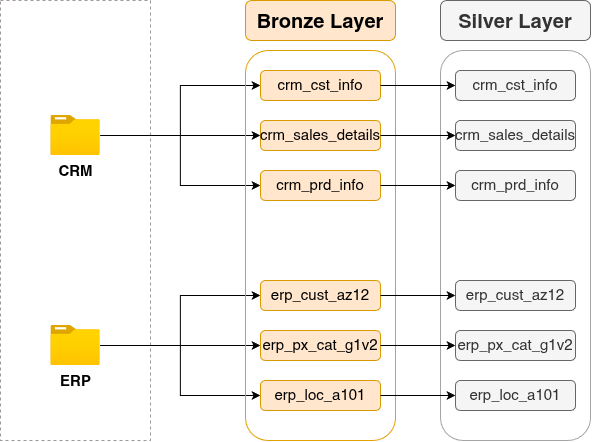

The diagram above was exported from draw.io. Its source (the exported page's mxGraphModel, read from the mxfile embedded in the PNG):
<mxGraphModel dx="1239" dy="711" grid="1" gridSize="10" guides="1" tooltips="1" connect="1" arrows="1" fold="1" page="1" pageScale="1" pageWidth="850" pageHeight="1100" math="0" shadow="0">
  <root>
    <mxCell id="0" />
    <mxCell id="1" parent="0" />
    <mxCell id="ITnGkjPbgnNd3KoiXJvT-1" parent="1" style="rounded=0;whiteSpace=wrap;html=1;dashed=1;strokeColor=light-dark(#a09898, #ededed);fillColor=none;" value="" vertex="1">
      <mxGeometry height="440" width="150" x="60" y="140" as="geometry" />
    </mxCell>
    <mxCell id="ITnGkjPbgnNd3KoiXJvT-16" edge="1" parent="1" source="ITnGkjPbgnNd3KoiXJvT-2" style="edgeStyle=orthogonalEdgeStyle;rounded=0;orthogonalLoop=1;jettySize=auto;html=1;defaultLabelBackgroundColor=page;labelPadding=0 4;" target="ITnGkjPbgnNd3KoiXJvT-9">
      <mxGeometry relative="1" as="geometry" />
    </mxCell>
    <mxCell id="ITnGkjPbgnNd3KoiXJvT-17" edge="1" parent="1" source="ITnGkjPbgnNd3KoiXJvT-2" style="edgeStyle=orthogonalEdgeStyle;rounded=0;orthogonalLoop=1;jettySize=auto;html=1;entryX=0;entryY=0.5;entryDx=0;entryDy=0;defaultLabelBackgroundColor=page;labelPadding=0 4;" target="ITnGkjPbgnNd3KoiXJvT-8">
      <mxGeometry relative="1" as="geometry" />
    </mxCell>
    <mxCell id="ITnGkjPbgnNd3KoiXJvT-18" edge="1" parent="1" source="ITnGkjPbgnNd3KoiXJvT-2" style="edgeStyle=orthogonalEdgeStyle;rounded=0;orthogonalLoop=1;jettySize=auto;html=1;entryX=0;entryY=0.5;entryDx=0;entryDy=0;defaultLabelBackgroundColor=page;labelPadding=0 4;" target="ITnGkjPbgnNd3KoiXJvT-10">
      <mxGeometry relative="1" as="geometry" />
    </mxCell>
    <mxCell id="ITnGkjPbgnNd3KoiXJvT-2" parent="1" style="image;aspect=fixed;html=1;align=center;fontSize=12;image=img/lib/azure2/general/Folder_Blank.svg;points=[[0.5,0.083,0],[0.5,1,0],[0.003,0.5,0],[0.998,0.554,0],[0.99,0.114,0],[0.987,0.996,0],[0.013,0.996,0],[0.013,0.004,0]];labelPerimeter=1;" value="&lt;b&gt;&lt;font style=&quot;font-size: 15px;&quot;&gt;CRM&lt;/font&gt;&lt;/b&gt;" vertex="1">
      <mxGeometry height="40" width="49.29" x="110.36" y="255" as="geometry" />
    </mxCell>
    <mxCell id="ITnGkjPbgnNd3KoiXJvT-19" edge="1" parent="1" source="ITnGkjPbgnNd3KoiXJvT-3" style="edgeStyle=orthogonalEdgeStyle;rounded=0;orthogonalLoop=1;jettySize=auto;html=1;entryX=0;entryY=0.5;entryDx=0;entryDy=0;defaultLabelBackgroundColor=page;labelPadding=0 4;" target="ITnGkjPbgnNd3KoiXJvT-12">
      <mxGeometry relative="1" as="geometry" />
    </mxCell>
    <mxCell id="ITnGkjPbgnNd3KoiXJvT-20" edge="1" parent="1" source="ITnGkjPbgnNd3KoiXJvT-3" style="edgeStyle=orthogonalEdgeStyle;rounded=0;orthogonalLoop=1;jettySize=auto;html=1;entryX=0;entryY=0.5;entryDx=0;entryDy=0;defaultLabelBackgroundColor=page;labelPadding=0 4;" target="ITnGkjPbgnNd3KoiXJvT-11">
      <mxGeometry relative="1" as="geometry" />
    </mxCell>
    <mxCell id="ITnGkjPbgnNd3KoiXJvT-21" edge="1" parent="1" source="ITnGkjPbgnNd3KoiXJvT-3" style="edgeStyle=orthogonalEdgeStyle;rounded=0;orthogonalLoop=1;jettySize=auto;html=1;entryX=0;entryY=0.5;entryDx=0;entryDy=0;defaultLabelBackgroundColor=page;labelPadding=0 4;" target="ITnGkjPbgnNd3KoiXJvT-13">
      <mxGeometry relative="1" as="geometry" />
    </mxCell>
    <mxCell id="ITnGkjPbgnNd3KoiXJvT-3" parent="1" style="image;aspect=fixed;html=1;align=center;fontSize=12;image=img/lib/azure2/general/Folder_Blank.svg;points=[[0.5,0.083,0],[0.5,1,0],[0.003,0.5,0],[0.998,0.554,0],[0.99,0.114,0],[0.987,0.996,0],[0.013,0.996,0],[0.013,0.004,0]];labelPerimeter=1;" value="&lt;span style=&quot;font-size: 15px;&quot;&gt;&lt;b&gt;ERP&lt;/b&gt;&lt;/span&gt;" vertex="1">
      <mxGeometry height="40" width="49.29" x="110.36" y="465" as="geometry" />
    </mxCell>
    <mxCell id="ITnGkjPbgnNd3KoiXJvT-6" parent="1" style="rounded=1;whiteSpace=wrap;html=1;roundedPerimeter=1;fillColor=none;strokeColor=#E1A200;" value="" vertex="1">
      <mxGeometry height="390" width="150" x="305" y="190" as="geometry" />
    </mxCell>
    <mxCell id="ITnGkjPbgnNd3KoiXJvT-7" parent="1" style="rounded=1;whiteSpace=wrap;html=1;roundedPerimeter=1;fillColor=#ffe6cc;strokeColor=#d79b00;" value="&lt;b&gt;&lt;font style=&quot;font-size: 20px;&quot;&gt;Bronze Layer&lt;/font&gt;&lt;/b&gt;" vertex="1">
      <mxGeometry height="40" width="150" x="305" y="140" as="geometry" />
    </mxCell>
    <mxCell id="ITnGkjPbgnNd3KoiXJvT-8" parent="1" style="rounded=1;whiteSpace=wrap;html=1;roundedPerimeter=1;fillColor=#ffe6cc;strokeColor=#d79b00;" value="&lt;font style=&quot;font-size: 15px;&quot;&gt;crm_cst_info&lt;/font&gt;" vertex="1">
      <mxGeometry height="30" width="120" x="320" y="210" as="geometry" />
    </mxCell>
    <mxCell id="ITnGkjPbgnNd3KoiXJvT-9" parent="1" style="rounded=1;whiteSpace=wrap;html=1;roundedPerimeter=1;fillColor=#ffe6cc;strokeColor=#d79b00;" value="&lt;span style=&quot;font-size: 15px;&quot;&gt;crm_sales_details&lt;/span&gt;" vertex="1">
      <mxGeometry height="30" width="120" x="320" y="260" as="geometry" />
    </mxCell>
    <mxCell id="ITnGkjPbgnNd3KoiXJvT-10" parent="1" style="rounded=1;whiteSpace=wrap;html=1;roundedPerimeter=1;fillColor=#ffe6cc;strokeColor=#d79b00;" value="&lt;span style=&quot;font-size: 15px;&quot;&gt;crm_prd_info&lt;/span&gt;" vertex="1">
      <mxGeometry height="30" width="120" x="320" y="310" as="geometry" />
    </mxCell>
    <mxCell id="ITnGkjPbgnNd3KoiXJvT-11" parent="1" style="rounded=1;whiteSpace=wrap;html=1;roundedPerimeter=1;fillColor=#ffe6cc;strokeColor=#d79b00;" value="&lt;font style=&quot;font-size: 15px;&quot;&gt;erp_cust_az12&lt;/font&gt;" vertex="1">
      <mxGeometry height="30" width="120" x="320" y="420" as="geometry" />
    </mxCell>
    <mxCell id="ITnGkjPbgnNd3KoiXJvT-12" parent="1" style="rounded=1;whiteSpace=wrap;html=1;roundedPerimeter=1;fillColor=#ffe6cc;strokeColor=#d79b00;" value="&lt;span style=&quot;font-size: 15px;&quot;&gt;erp_px_cat_g1v2&lt;/span&gt;" vertex="1">
      <mxGeometry height="30" width="120" x="320" y="470" as="geometry" />
    </mxCell>
    <mxCell id="ITnGkjPbgnNd3KoiXJvT-13" parent="1" style="rounded=1;whiteSpace=wrap;html=1;roundedPerimeter=1;fillColor=#ffe6cc;strokeColor=#d79b00;" value="&lt;span style=&quot;font-size: 15px;&quot;&gt;erp_loc_a101&lt;/span&gt;" vertex="1">
      <mxGeometry height="30" width="120" x="320" y="520" as="geometry" />
    </mxCell>
    <mxCell id="P1PTryZfX51EghedLfBi-1" parent="1" style="rounded=1;whiteSpace=wrap;html=1;roundedPerimeter=1;fillColor=none;strokeColor=light-dark(#a8a3a3, #7b7b7b);fontColor=#333333;" value="" vertex="1">
      <mxGeometry height="390" width="150" x="500" y="190" as="geometry" />
    </mxCell>
    <mxCell id="P1PTryZfX51EghedLfBi-2" parent="1" style="rounded=1;whiteSpace=wrap;html=1;roundedPerimeter=1;fillColor=#f5f5f5;strokeColor=#666666;fontColor=#333333;" value="&lt;b&gt;&lt;font style=&quot;font-size: 20px;&quot;&gt;Silver Layer&lt;/font&gt;&lt;/b&gt;" vertex="1">
      <mxGeometry height="40" width="150" x="500" y="140" as="geometry" />
    </mxCell>
    <mxCell id="P1PTryZfX51EghedLfBi-3" parent="1" style="rounded=1;whiteSpace=wrap;html=1;roundedPerimeter=1;fillColor=#f5f5f5;strokeColor=#666666;fontColor=#333333;" value="&lt;font style=&quot;font-size: 15px;&quot;&gt;crm_cst_info&lt;/font&gt;" vertex="1">
      <mxGeometry height="30" width="120" x="515" y="210" as="geometry" />
    </mxCell>
    <mxCell id="P1PTryZfX51EghedLfBi-4" parent="1" style="rounded=1;whiteSpace=wrap;html=1;roundedPerimeter=1;fillColor=#f5f5f5;strokeColor=#666666;fontColor=#333333;" value="&lt;span style=&quot;font-size: 15px;&quot;&gt;crm_sales_details&lt;/span&gt;" vertex="1">
      <mxGeometry height="30" width="120" x="515" y="260" as="geometry" />
    </mxCell>
    <mxCell id="P1PTryZfX51EghedLfBi-5" parent="1" style="rounded=1;whiteSpace=wrap;html=1;roundedPerimeter=1;fillColor=#f5f5f5;strokeColor=#666666;fontColor=#333333;" value="&lt;span style=&quot;font-size: 15px;&quot;&gt;crm_prd_info&lt;/span&gt;" vertex="1">
      <mxGeometry height="30" width="120" x="515" y="310" as="geometry" />
    </mxCell>
    <mxCell id="P1PTryZfX51EghedLfBi-6" parent="1" style="rounded=1;whiteSpace=wrap;html=1;roundedPerimeter=1;fillColor=#f5f5f5;strokeColor=#666666;fontColor=#333333;" value="&lt;font style=&quot;font-size: 15px;&quot;&gt;erp_cust_az12&lt;/font&gt;" vertex="1">
      <mxGeometry height="30" width="120" x="515" y="420" as="geometry" />
    </mxCell>
    <mxCell id="P1PTryZfX51EghedLfBi-7" parent="1" style="rounded=1;whiteSpace=wrap;html=1;roundedPerimeter=1;fillColor=#f5f5f5;strokeColor=#666666;fontColor=#333333;" value="&lt;span style=&quot;font-size: 15px;&quot;&gt;erp_px_cat_g1v2&lt;/span&gt;" vertex="1">
      <mxGeometry height="30" width="120" x="515" y="470" as="geometry" />
    </mxCell>
    <mxCell id="P1PTryZfX51EghedLfBi-8" parent="1" style="rounded=1;whiteSpace=wrap;html=1;roundedPerimeter=1;fillColor=#f5f5f5;strokeColor=#666666;fontColor=#333333;" value="&lt;span style=&quot;font-size: 15px;&quot;&gt;erp_loc_a101&lt;/span&gt;" vertex="1">
      <mxGeometry height="30" width="120" x="515" y="520" as="geometry" />
    </mxCell>
    <mxCell id="P1PTryZfX51EghedLfBi-17" edge="1" parent="1" source="ITnGkjPbgnNd3KoiXJvT-8" style="endArrow=classic;html=1;rounded=0;defaultLabelBackgroundColor=page;labelPadding=0 4;exitX=1;exitY=0.5;exitDx=0;exitDy=0;entryX=0;entryY=0.5;entryDx=0;entryDy=0;" target="P1PTryZfX51EghedLfBi-3" value="">
      <mxGeometry height="50" relative="1" width="50" as="geometry">
        <mxPoint x="480" y="130" as="sourcePoint" />
        <mxPoint x="530" y="80" as="targetPoint" />
      </mxGeometry>
    </mxCell>
    <mxCell id="P1PTryZfX51EghedLfBi-19" edge="1" parent="1" source="ITnGkjPbgnNd3KoiXJvT-9" style="endArrow=classic;html=1;rounded=0;defaultLabelBackgroundColor=page;labelPadding=0 4;" target="P1PTryZfX51EghedLfBi-4" value="">
      <mxGeometry height="50" relative="1" width="50" as="geometry">
        <mxPoint x="720" y="300" as="sourcePoint" />
        <mxPoint x="795" y="300" as="targetPoint" />
      </mxGeometry>
    </mxCell>
    <mxCell id="P1PTryZfX51EghedLfBi-20" edge="1" parent="1" source="ITnGkjPbgnNd3KoiXJvT-10" style="endArrow=classic;html=1;rounded=0;defaultLabelBackgroundColor=page;labelPadding=0 4;exitX=1;exitY=0.5;exitDx=0;exitDy=0;entryX=0;entryY=0.5;entryDx=0;entryDy=0;" target="P1PTryZfX51EghedLfBi-5" value="">
      <mxGeometry height="50" relative="1" width="50" as="geometry">
        <mxPoint x="740" y="320" as="sourcePoint" />
        <mxPoint x="815" y="320" as="targetPoint" />
      </mxGeometry>
    </mxCell>
    <mxCell id="P1PTryZfX51EghedLfBi-21" edge="1" parent="1" source="ITnGkjPbgnNd3KoiXJvT-11" style="endArrow=classic;html=1;rounded=0;defaultLabelBackgroundColor=page;labelPadding=0 4;exitX=1;exitY=0.5;exitDx=0;exitDy=0;entryX=0;entryY=0.5;entryDx=0;entryDy=0;" target="P1PTryZfX51EghedLfBi-6" value="">
      <mxGeometry height="50" relative="1" width="50" as="geometry">
        <mxPoint x="720" y="330" as="sourcePoint" />
        <mxPoint x="795" y="330" as="targetPoint" />
      </mxGeometry>
    </mxCell>
    <mxCell id="P1PTryZfX51EghedLfBi-22" edge="1" parent="1" source="ITnGkjPbgnNd3KoiXJvT-13" style="endArrow=classic;html=1;rounded=0;defaultLabelBackgroundColor=page;labelPadding=0 4;exitX=1;exitY=0.5;exitDx=0;exitDy=0;entryX=0;entryY=0.5;entryDx=0;entryDy=0;" target="P1PTryZfX51EghedLfBi-8" value="">
      <mxGeometry height="50" relative="1" width="50" as="geometry">
        <mxPoint x="750" y="390" as="sourcePoint" />
        <mxPoint x="825" y="390" as="targetPoint" />
      </mxGeometry>
    </mxCell>
    <mxCell id="P1PTryZfX51EghedLfBi-23" edge="1" parent="1" source="ITnGkjPbgnNd3KoiXJvT-12" style="endArrow=classic;html=1;rounded=0;defaultLabelBackgroundColor=page;labelPadding=0 4;exitX=1;exitY=0.5;exitDx=0;exitDy=0;entryX=0;entryY=0.5;entryDx=0;entryDy=0;" target="P1PTryZfX51EghedLfBi-7" value="">
      <mxGeometry height="50" relative="1" width="50" as="geometry">
        <mxPoint x="730" y="340" as="sourcePoint" />
        <mxPoint x="805" y="340" as="targetPoint" />
      </mxGeometry>
    </mxCell>
  </root>
</mxGraphModel>